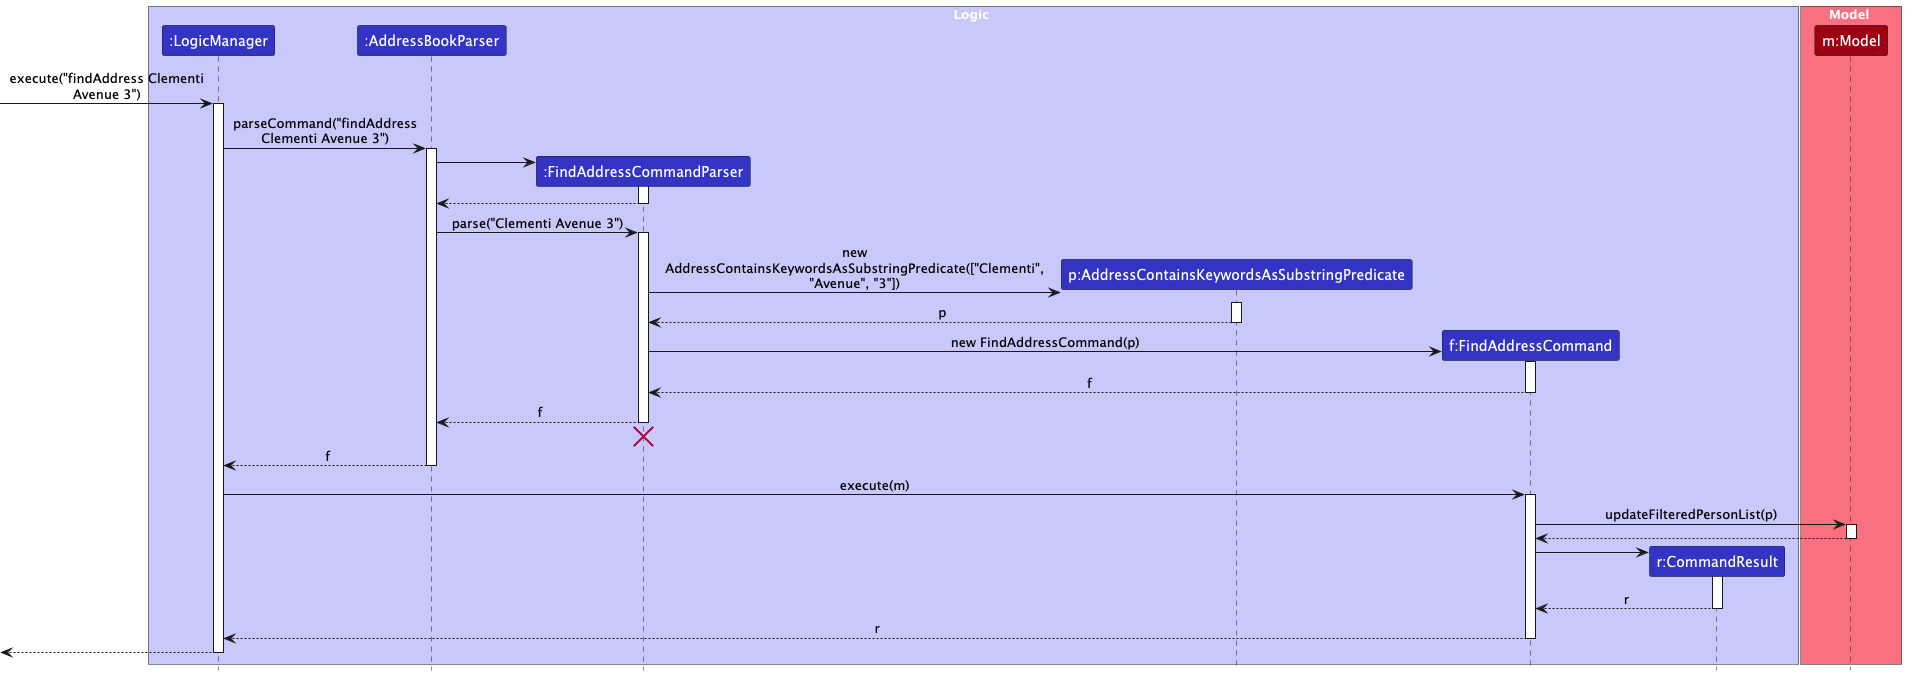

The diagram above was rendered by PlantUML. Its source (embedded in the PNG):
@startuml
!include style.puml
skinparam ArrowFontStyle plain
skinparam maxMessageSize 200

box Logic LOGIC_COLOR_T1
participant ":LogicManager" as LogicManager LOGIC_COLOR
participant ":AddressBookParser" as AddressBookParser LOGIC_COLOR
participant ":FindAddressCommandParser" as FACP LOGIC_COLOR
participant "p:AddressContainsKeywordsAsSubstringPredicate" as Predicate LOGIC_COLOR
participant "f:FindAddressCommand" as FAC LOGIC_COLOR
participant "r:CommandResult" as CommandResult LOGIC_COLOR
end box
box Model MODEL_COLOR_T1
participant "m:Model" as Model MODEL_COLOR
end box

[-> LogicManager : execute("findAddress Clementi Avenue 3")
activate LogicManager
LogicManager -> AddressBookParser : parseCommand("findAddress Clementi Avenue 3")
activate AddressBookParser

create FACP
AddressBookParser -> FACP
activate FACP
FACP --> AddressBookParser
deactivate FACP

AddressBookParser -> FACP : parse("Clementi Avenue 3")
activate FACP

create Predicate
FACP -> Predicate : new AddressContainsKeywordsAsSubstringPredicate(["Clementi", "Avenue", "3"])
activate Predicate
Predicate --> FACP : p
deactivate Predicate

create FAC
FACP -> FAC : new FindAddressCommand(p)
activate FAC
FAC --> FACP : f
deactivate FAC

FACP --> AddressBookParser : f
deactivate FACP
'Hidden arrow to position the destroy marker below the end of the activation bar.
FACP -[hidden]-> AddressBookParser
destroy FACP

AddressBookParser --> LogicManager : f
deactivate AddressBookParser

LogicManager -> FAC : execute(m)
activate FAC
FAC -> Model : updateFilteredPersonList(p)
activate Model
Model --> FAC
deactivate Model

create CommandResult
FAC -> CommandResult
activate CommandResult
CommandResult --> FAC : r
deactivate CommandResult

FAC --> LogicManager : r
deactivate FAC

[<--LogicManager
deactivate LogicManager
@enduml